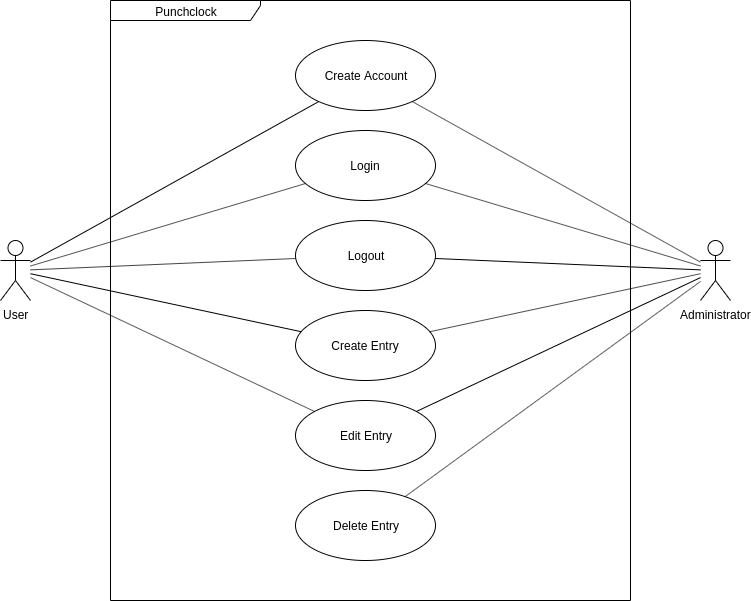

The diagram above was exported from draw.io. Its source (the exported page's mxGraphModel, read from the mxfile embedded in the PNG):
<mxGraphModel dx="1408" dy="755" grid="1" gridSize="10" guides="1" tooltips="1" connect="1" arrows="1" fold="1" page="1" pageScale="1" pageWidth="850" pageHeight="1100" math="0" shadow="0">
  <root>
    <mxCell id="0" />
    <mxCell id="1" parent="0" />
    <mxCell id="QioNDzuXVUPJ_nyydM3Z-2" value="Punchclock" style="shape=umlFrame;whiteSpace=wrap;html=1;width=150;height=20;" vertex="1" parent="1">
      <mxGeometry x="170" y="190" width="520" height="600" as="geometry" />
    </mxCell>
    <mxCell id="QioNDzuXVUPJ_nyydM3Z-17" style="rounded=0;orthogonalLoop=1;jettySize=auto;html=1;endArrow=none;endFill=0;" edge="1" parent="1" source="QioNDzuXVUPJ_nyydM3Z-4" target="QioNDzuXVUPJ_nyydM3Z-9">
      <mxGeometry relative="1" as="geometry" />
    </mxCell>
    <mxCell id="QioNDzuXVUPJ_nyydM3Z-19" style="edgeStyle=none;rounded=0;orthogonalLoop=1;jettySize=auto;html=1;endArrow=none;endFill=0;" edge="1" parent="1" source="QioNDzuXVUPJ_nyydM3Z-4" target="QioNDzuXVUPJ_nyydM3Z-10">
      <mxGeometry relative="1" as="geometry" />
    </mxCell>
    <mxCell id="QioNDzuXVUPJ_nyydM3Z-20" style="edgeStyle=none;rounded=0;orthogonalLoop=1;jettySize=auto;html=1;endArrow=none;endFill=0;" edge="1" parent="1" source="QioNDzuXVUPJ_nyydM3Z-4" target="QioNDzuXVUPJ_nyydM3Z-16">
      <mxGeometry relative="1" as="geometry" />
    </mxCell>
    <mxCell id="QioNDzuXVUPJ_nyydM3Z-21" style="edgeStyle=none;rounded=0;orthogonalLoop=1;jettySize=auto;html=1;endArrow=none;endFill=0;" edge="1" parent="1" source="QioNDzuXVUPJ_nyydM3Z-4" target="QioNDzuXVUPJ_nyydM3Z-11">
      <mxGeometry relative="1" as="geometry" />
    </mxCell>
    <mxCell id="QioNDzuXVUPJ_nyydM3Z-22" style="edgeStyle=none;rounded=0;orthogonalLoop=1;jettySize=auto;html=1;endArrow=none;endFill=0;" edge="1" parent="1" source="QioNDzuXVUPJ_nyydM3Z-4" target="QioNDzuXVUPJ_nyydM3Z-12">
      <mxGeometry relative="1" as="geometry" />
    </mxCell>
    <mxCell id="QioNDzuXVUPJ_nyydM3Z-4" value="User" style="shape=umlActor;verticalLabelPosition=bottom;labelBackgroundColor=#ffffff;verticalAlign=top;html=1;" vertex="1" parent="1">
      <mxGeometry x="60" y="430" width="30" height="60" as="geometry" />
    </mxCell>
    <mxCell id="QioNDzuXVUPJ_nyydM3Z-9" value="Create Account" style="ellipse;whiteSpace=wrap;html=1;" vertex="1" parent="1">
      <mxGeometry x="355" y="230" width="140" height="70" as="geometry" />
    </mxCell>
    <mxCell id="QioNDzuXVUPJ_nyydM3Z-10" value="Login" style="ellipse;whiteSpace=wrap;html=1;" vertex="1" parent="1">
      <mxGeometry x="355" y="320" width="140" height="70" as="geometry" />
    </mxCell>
    <mxCell id="QioNDzuXVUPJ_nyydM3Z-11" value="Create Entry" style="ellipse;whiteSpace=wrap;html=1;" vertex="1" parent="1">
      <mxGeometry x="355" y="500" width="140" height="70" as="geometry" />
    </mxCell>
    <mxCell id="QioNDzuXVUPJ_nyydM3Z-12" value="Edit Entry" style="ellipse;whiteSpace=wrap;html=1;" vertex="1" parent="1">
      <mxGeometry x="355" y="590" width="140" height="70" as="geometry" />
    </mxCell>
    <mxCell id="QioNDzuXVUPJ_nyydM3Z-16" value="Logout" style="ellipse;whiteSpace=wrap;html=1;" vertex="1" parent="1">
      <mxGeometry x="355" y="410" width="140" height="70" as="geometry" />
    </mxCell>
    <mxCell id="QioNDzuXVUPJ_nyydM3Z-28" value="Delete Entry" style="ellipse;whiteSpace=wrap;html=1;" vertex="1" parent="1">
      <mxGeometry x="355" y="680" width="140" height="70" as="geometry" />
    </mxCell>
    <mxCell id="QioNDzuXVUPJ_nyydM3Z-31" style="edgeStyle=none;rounded=0;orthogonalLoop=1;jettySize=auto;html=1;endArrow=none;endFill=0;" edge="1" parent="1" source="QioNDzuXVUPJ_nyydM3Z-29" target="QioNDzuXVUPJ_nyydM3Z-9">
      <mxGeometry relative="1" as="geometry" />
    </mxCell>
    <mxCell id="QioNDzuXVUPJ_nyydM3Z-32" style="edgeStyle=none;rounded=0;orthogonalLoop=1;jettySize=auto;html=1;endArrow=none;endFill=0;" edge="1" parent="1" source="QioNDzuXVUPJ_nyydM3Z-29" target="QioNDzuXVUPJ_nyydM3Z-10">
      <mxGeometry relative="1" as="geometry" />
    </mxCell>
    <mxCell id="QioNDzuXVUPJ_nyydM3Z-33" style="edgeStyle=none;rounded=0;orthogonalLoop=1;jettySize=auto;html=1;endArrow=none;endFill=0;" edge="1" parent="1" source="QioNDzuXVUPJ_nyydM3Z-29" target="QioNDzuXVUPJ_nyydM3Z-16">
      <mxGeometry relative="1" as="geometry" />
    </mxCell>
    <mxCell id="QioNDzuXVUPJ_nyydM3Z-34" style="edgeStyle=none;rounded=0;orthogonalLoop=1;jettySize=auto;html=1;endArrow=none;endFill=0;" edge="1" parent="1" source="QioNDzuXVUPJ_nyydM3Z-29" target="QioNDzuXVUPJ_nyydM3Z-11">
      <mxGeometry relative="1" as="geometry" />
    </mxCell>
    <mxCell id="QioNDzuXVUPJ_nyydM3Z-35" style="edgeStyle=none;rounded=0;orthogonalLoop=1;jettySize=auto;html=1;endArrow=none;endFill=0;" edge="1" parent="1" source="QioNDzuXVUPJ_nyydM3Z-29" target="QioNDzuXVUPJ_nyydM3Z-12">
      <mxGeometry relative="1" as="geometry" />
    </mxCell>
    <mxCell id="QioNDzuXVUPJ_nyydM3Z-36" style="edgeStyle=none;rounded=0;orthogonalLoop=1;jettySize=auto;html=1;endArrow=none;endFill=0;" edge="1" parent="1" source="QioNDzuXVUPJ_nyydM3Z-29" target="QioNDzuXVUPJ_nyydM3Z-28">
      <mxGeometry relative="1" as="geometry" />
    </mxCell>
    <mxCell id="QioNDzuXVUPJ_nyydM3Z-29" value="Administrator" style="shape=umlActor;verticalLabelPosition=bottom;labelBackgroundColor=#ffffff;verticalAlign=top;html=1;" vertex="1" parent="1">
      <mxGeometry x="760" y="430" width="30" height="60" as="geometry" />
    </mxCell>
  </root>
</mxGraphModel>